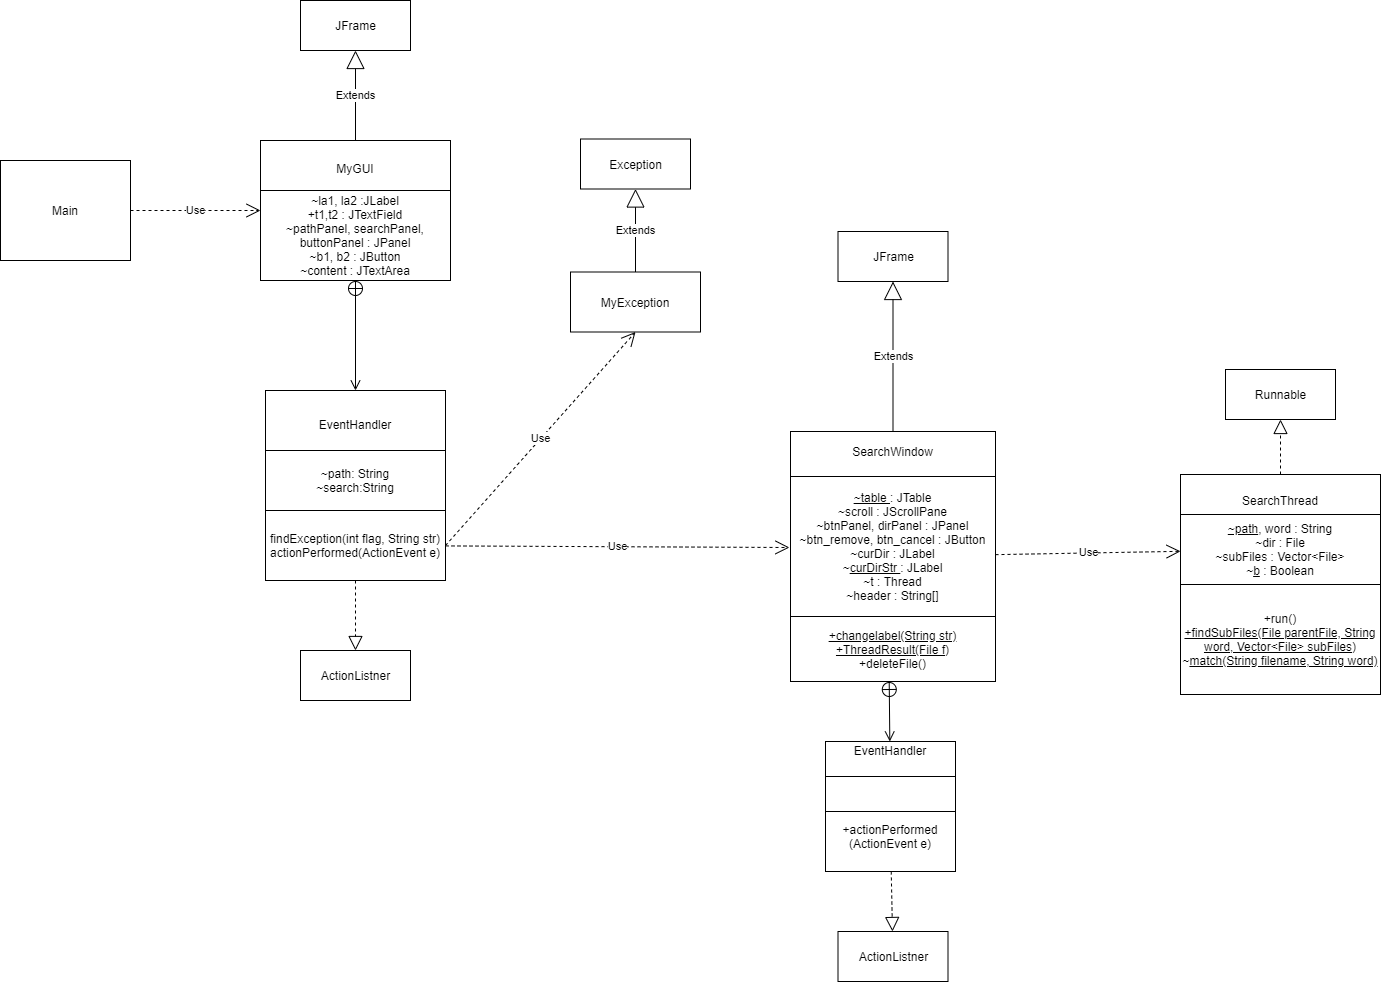

The diagram above was exported from draw.io. Its source (the exported page's mxGraphModel, read from the mxfile embedded in the PNG):
<mxGraphModel dx="1167" dy="582" grid="1" gridSize="10" guides="1" tooltips="1" connect="1" arrows="1" fold="1" page="1" pageScale="1" pageWidth="1169" pageHeight="827" math="0" shadow="0">
  <root>
    <mxCell id="0" />
    <mxCell id="1" parent="0" />
    <mxCell id="SLYeR2f3tPQTMaIeCb8Q-23" value="EventHandler&lt;br&gt;&lt;br&gt;&lt;br&gt;&lt;br&gt;&lt;br&gt;&lt;br&gt;&lt;br&gt;&lt;br&gt;&lt;br&gt;" style="rounded=0;whiteSpace=wrap;html=1;" parent="1" vertex="1">
      <mxGeometry x="1135" y="961" width="130" height="130" as="geometry" />
    </mxCell>
    <mxCell id="SLYeR2f3tPQTMaIeCb8Q-1" value="MyGUI&lt;br&gt;&lt;br&gt;&lt;br&gt;&lt;br&gt;&lt;br&gt;&lt;br&gt;&lt;br&gt;" style="rounded=0;whiteSpace=wrap;html=1;" parent="1" vertex="1">
      <mxGeometry x="570" y="360" width="190" height="140" as="geometry" />
    </mxCell>
    <mxCell id="SLYeR2f3tPQTMaIeCb8Q-2" value="MyException" style="rounded=0;whiteSpace=wrap;html=1;" parent="1" vertex="1">
      <mxGeometry x="880" y="491.5" width="130" height="60" as="geometry" />
    </mxCell>
    <mxCell id="SLYeR2f3tPQTMaIeCb8Q-3" value="SearchThread&lt;br&gt;&lt;br&gt;&lt;br&gt;&lt;br&gt;&lt;br&gt;&lt;br&gt;&lt;br&gt;&lt;br&gt;&lt;br&gt;&lt;br&gt;&lt;br&gt;&lt;br&gt;&lt;br&gt;" style="rounded=0;whiteSpace=wrap;html=1;" parent="1" vertex="1">
      <mxGeometry x="1490" y="694" width="200" height="220" as="geometry" />
    </mxCell>
    <mxCell id="SLYeR2f3tPQTMaIeCb8Q-4" value="SearchWindow&lt;br&gt;&lt;br&gt;&lt;br&gt;&lt;br&gt;&lt;br&gt;&lt;br&gt;&lt;br&gt;&lt;br&gt;&lt;br&gt;&lt;br&gt;&lt;br&gt;&lt;br&gt;&lt;br&gt;&lt;br&gt;&lt;br&gt;&lt;br&gt;" style="rounded=0;whiteSpace=wrap;html=1;" parent="1" vertex="1">
      <mxGeometry x="1100" y="651" width="205" height="250" as="geometry" />
    </mxCell>
    <mxCell id="SLYeR2f3tPQTMaIeCb8Q-5" value="Main" style="rounded=0;whiteSpace=wrap;html=1;" parent="1" vertex="1">
      <mxGeometry x="310" y="380" width="130" height="100" as="geometry" />
    </mxCell>
    <mxCell id="SLYeR2f3tPQTMaIeCb8Q-6" value="EventHandler&lt;br&gt;&lt;br&gt;&lt;br&gt;&lt;br&gt;&lt;br&gt;&lt;br&gt;&lt;br&gt;&lt;br&gt;&lt;br&gt;" style="whiteSpace=wrap;html=1;aspect=fixed;" parent="1" vertex="1">
      <mxGeometry x="575" y="610" width="180" height="180" as="geometry" />
    </mxCell>
    <mxCell id="SLYeR2f3tPQTMaIeCb8Q-9" value="&lt;span&gt;findException(int flag, String str)&lt;/span&gt;&lt;br&gt;&lt;span&gt;actionPerformed(ActionEvent e)&lt;/span&gt;" style="rounded=0;whiteSpace=wrap;html=1;" parent="1" vertex="1">
      <mxGeometry x="575" y="730" width="180" height="70" as="geometry" />
    </mxCell>
    <mxCell id="SLYeR2f3tPQTMaIeCb8Q-10" value="" style="endArrow=open;startArrow=circlePlus;endFill=0;startFill=0;endSize=8;html=1;" parent="1" source="SLYeR2f3tPQTMaIeCb8Q-1" target="SLYeR2f3tPQTMaIeCb8Q-6" edge="1">
      <mxGeometry width="160" relative="1" as="geometry">
        <mxPoint x="638" y="540" as="sourcePoint" />
        <mxPoint x="785" y="529.71" as="targetPoint" />
      </mxGeometry>
    </mxCell>
    <mxCell id="SLYeR2f3tPQTMaIeCb8Q-11" value="~path: String&lt;br&gt;~search:String" style="rounded=0;whiteSpace=wrap;html=1;" parent="1" vertex="1">
      <mxGeometry x="575" y="670" width="180" height="60" as="geometry" />
    </mxCell>
    <mxCell id="SLYeR2f3tPQTMaIeCb8Q-12" value="~la1, la2 :JLabel&lt;br&gt;+t1,t2 : JTextField&lt;br&gt;~pathPanel, searchPanel, buttonPanel : JPanel&lt;br&gt;~b1, b2 : JButton&lt;br&gt;~content : JTextArea" style="rounded=0;whiteSpace=wrap;html=1;" parent="1" vertex="1">
      <mxGeometry x="570" y="410" width="190" height="90" as="geometry" />
    </mxCell>
    <mxCell id="SLYeR2f3tPQTMaIeCb8Q-13" value="&lt;u&gt;~path&lt;/u&gt;, word : String&lt;br&gt;~dir : File&lt;br&gt;~subFiles : Vector&amp;lt;File&amp;gt;&lt;br&gt;~&lt;u&gt;b&lt;/u&gt; : Boolean" style="rounded=0;whiteSpace=wrap;html=1;" parent="1" vertex="1">
      <mxGeometry x="1490" y="734" width="200" height="70" as="geometry" />
    </mxCell>
    <mxCell id="SLYeR2f3tPQTMaIeCb8Q-14" value="+run()&lt;br&gt;&lt;u&gt;+findSubFiles(File parentFile, String word, Vector&amp;lt;File&amp;gt; subFiles)&lt;/u&gt;&lt;br&gt;~&lt;u&gt;match(String filename, String word)&lt;/u&gt;" style="rounded=0;whiteSpace=wrap;html=1;" parent="1" vertex="1">
      <mxGeometry x="1490" y="804" width="200" height="110" as="geometry" />
    </mxCell>
    <mxCell id="SLYeR2f3tPQTMaIeCb8Q-15" value="&lt;u&gt;~table &lt;/u&gt;: JTable&lt;br&gt;~scroll : JScrollPane&lt;br&gt;~btnPanel, dirPanel : JPanel&lt;br&gt;~btn_remove, btn_cancel : JButton&lt;br&gt;~curDir : JLabel&lt;br&gt;~&lt;u&gt;curDirStr &lt;/u&gt;: JLabel&lt;br&gt;~t : Thread&lt;br&gt;~header : String[]" style="rounded=0;whiteSpace=wrap;html=1;" parent="1" vertex="1">
      <mxGeometry x="1100" y="696" width="205" height="140" as="geometry" />
    </mxCell>
    <mxCell id="SLYeR2f3tPQTMaIeCb8Q-16" value="&lt;u&gt;+changelabel(String str)&lt;br&gt;+ThreadResult(File f)&lt;/u&gt;&lt;br&gt;+deleteFile()" style="rounded=0;whiteSpace=wrap;html=1;" parent="1" vertex="1">
      <mxGeometry x="1100" y="836" width="205" height="65" as="geometry" />
    </mxCell>
    <mxCell id="SLYeR2f3tPQTMaIeCb8Q-18" value="&lt;span&gt;+actionPerformed&lt;br&gt;(ActionEvent e)&lt;/span&gt;" style="rounded=0;whiteSpace=wrap;html=1;" parent="1" vertex="1">
      <mxGeometry x="1135" y="1021" width="130" height="70" as="geometry" />
    </mxCell>
    <mxCell id="SLYeR2f3tPQTMaIeCb8Q-19" value="" style="endArrow=open;startArrow=circlePlus;endFill=0;startFill=0;endSize=8;html=1;" parent="1" target="SLYeR2f3tPQTMaIeCb8Q-23" edge="1">
      <mxGeometry width="160" relative="1" as="geometry">
        <mxPoint x="1198.7037037037037" y="901" as="sourcePoint" />
        <mxPoint x="1315" y="930.71" as="targetPoint" />
      </mxGeometry>
    </mxCell>
    <mxCell id="SLYeR2f3tPQTMaIeCb8Q-21" value="" style="rounded=0;whiteSpace=wrap;html=1;" parent="1" vertex="1">
      <mxGeometry x="1135" y="996" width="130" height="35" as="geometry" />
    </mxCell>
    <mxCell id="SLYeR2f3tPQTMaIeCb8Q-25" value="Extends" style="endArrow=block;endSize=16;endFill=0;html=1;" parent="1" source="SLYeR2f3tPQTMaIeCb8Q-2" target="SLYeR2f3tPQTMaIeCb8Q-26" edge="1">
      <mxGeometry width="160" relative="1" as="geometry">
        <mxPoint x="710" y="382.5" as="sourcePoint" />
        <mxPoint x="725" y="391.5" as="targetPoint" />
      </mxGeometry>
    </mxCell>
    <mxCell id="SLYeR2f3tPQTMaIeCb8Q-26" value="Exception" style="html=1;" parent="1" vertex="1">
      <mxGeometry x="890" y="358.5" width="110" height="50" as="geometry" />
    </mxCell>
    <mxCell id="SLYeR2f3tPQTMaIeCb8Q-27" value="" style="endArrow=block;dashed=1;endFill=0;endSize=12;html=1;exitX=0.5;exitY=0;exitDx=0;exitDy=0;" parent="1" source="SLYeR2f3tPQTMaIeCb8Q-3" target="SLYeR2f3tPQTMaIeCb8Q-28" edge="1">
      <mxGeometry width="160" relative="1" as="geometry">
        <mxPoint x="1610" y="664" as="sourcePoint" />
        <mxPoint x="1770" y="664" as="targetPoint" />
      </mxGeometry>
    </mxCell>
    <mxCell id="SLYeR2f3tPQTMaIeCb8Q-28" value="Runnable" style="html=1;" parent="1" vertex="1">
      <mxGeometry x="1535" y="589" width="110" height="50" as="geometry" />
    </mxCell>
    <mxCell id="SLYeR2f3tPQTMaIeCb8Q-29" value="Extends" style="endArrow=block;endSize=16;endFill=0;html=1;exitX=0.5;exitY=0;exitDx=0;exitDy=0;entryX=0.5;entryY=1;entryDx=0;entryDy=0;" parent="1" source="SLYeR2f3tPQTMaIeCb8Q-1" target="SLYeR2f3tPQTMaIeCb8Q-30" edge="1">
      <mxGeometry width="160" relative="1" as="geometry">
        <mxPoint x="825" y="585" as="sourcePoint" />
        <mxPoint x="705" y="270" as="targetPoint" />
      </mxGeometry>
    </mxCell>
    <mxCell id="SLYeR2f3tPQTMaIeCb8Q-30" value="JFrame" style="html=1;" parent="1" vertex="1">
      <mxGeometry x="610" y="220" width="110" height="50" as="geometry" />
    </mxCell>
    <mxCell id="SLYeR2f3tPQTMaIeCb8Q-31" value="Extends" style="endArrow=block;endSize=16;endFill=0;html=1;entryX=0.5;entryY=1;entryDx=0;entryDy=0;exitX=0.5;exitY=0;exitDx=0;exitDy=0;" parent="1" source="SLYeR2f3tPQTMaIeCb8Q-4" target="SLYeR2f3tPQTMaIeCb8Q-32" edge="1">
      <mxGeometry width="160" relative="1" as="geometry">
        <mxPoint x="1330" y="631" as="sourcePoint" />
        <mxPoint x="1242.5" y="571" as="targetPoint" />
      </mxGeometry>
    </mxCell>
    <mxCell id="SLYeR2f3tPQTMaIeCb8Q-32" value="JFrame" style="html=1;" parent="1" vertex="1">
      <mxGeometry x="1147.5" y="451" width="110" height="50" as="geometry" />
    </mxCell>
    <mxCell id="SLYeR2f3tPQTMaIeCb8Q-33" value="" style="endArrow=block;dashed=1;endFill=0;endSize=12;html=1;" parent="1" source="SLYeR2f3tPQTMaIeCb8Q-18" target="SLYeR2f3tPQTMaIeCb8Q-34" edge="1">
      <mxGeometry width="160" relative="1" as="geometry">
        <mxPoint x="885" y="1066" as="sourcePoint" />
        <mxPoint x="1065" y="1036" as="targetPoint" />
      </mxGeometry>
    </mxCell>
    <mxCell id="SLYeR2f3tPQTMaIeCb8Q-34" value="ActionListner" style="html=1;" parent="1" vertex="1">
      <mxGeometry x="1147.5" y="1151" width="110" height="50" as="geometry" />
    </mxCell>
    <mxCell id="SLYeR2f3tPQTMaIeCb8Q-35" value="" style="endArrow=block;dashed=1;endFill=0;endSize=12;html=1;exitX=0.5;exitY=1;exitDx=0;exitDy=0;" parent="1" source="SLYeR2f3tPQTMaIeCb8Q-9" target="SLYeR2f3tPQTMaIeCb8Q-36" edge="1">
      <mxGeometry width="160" relative="1" as="geometry">
        <mxPoint x="868.2291666666665" y="800" as="sourcePoint" />
        <mxPoint x="732.5" y="745" as="targetPoint" />
      </mxGeometry>
    </mxCell>
    <mxCell id="SLYeR2f3tPQTMaIeCb8Q-36" value="ActionListner" style="html=1;" parent="1" vertex="1">
      <mxGeometry x="610" y="870" width="110" height="50" as="geometry" />
    </mxCell>
    <mxCell id="SLYeR2f3tPQTMaIeCb8Q-37" value="Use" style="endArrow=open;endSize=12;dashed=1;html=1;exitX=1;exitY=0.5;exitDx=0;exitDy=0;" parent="1" source="SLYeR2f3tPQTMaIeCb8Q-5" target="SLYeR2f3tPQTMaIeCb8Q-1" edge="1">
      <mxGeometry width="160" relative="1" as="geometry">
        <mxPoint x="810" y="443" as="sourcePoint" />
        <mxPoint x="970" y="443" as="targetPoint" />
      </mxGeometry>
    </mxCell>
    <mxCell id="SLYeR2f3tPQTMaIeCb8Q-38" value="Use" style="endArrow=open;endSize=12;dashed=1;html=1;" parent="1" source="SLYeR2f3tPQTMaIeCb8Q-9" edge="1">
      <mxGeometry width="160" relative="1" as="geometry">
        <mxPoint x="755.0000000000005" y="770.9899999999998" as="sourcePoint" />
        <mxPoint x="1098.92" y="767.01" as="targetPoint" />
      </mxGeometry>
    </mxCell>
    <mxCell id="SLYeR2f3tPQTMaIeCb8Q-39" value="Use" style="endArrow=open;endSize=12;dashed=1;html=1;" parent="1" source="SLYeR2f3tPQTMaIeCb8Q-4" target="SLYeR2f3tPQTMaIeCb8Q-13" edge="1">
      <mxGeometry width="160" relative="1" as="geometry">
        <mxPoint x="1350" y="869.14" as="sourcePoint" />
        <mxPoint x="1510" y="750.5" as="targetPoint" />
      </mxGeometry>
    </mxCell>
    <mxCell id="SLYeR2f3tPQTMaIeCb8Q-40" value="Use" style="endArrow=open;endSize=12;dashed=1;html=1;exitX=1;exitY=0.5;exitDx=0;exitDy=0;entryX=0.5;entryY=1;entryDx=0;entryDy=0;" parent="1" source="SLYeR2f3tPQTMaIeCb8Q-9" target="SLYeR2f3tPQTMaIeCb8Q-2" edge="1">
      <mxGeometry width="160" relative="1" as="geometry">
        <mxPoint x="766.0799999999999" y="782.98" as="sourcePoint" />
        <mxPoint x="1130" y="794.6992195874964" as="targetPoint" />
      </mxGeometry>
    </mxCell>
  </root>
</mxGraphModel>